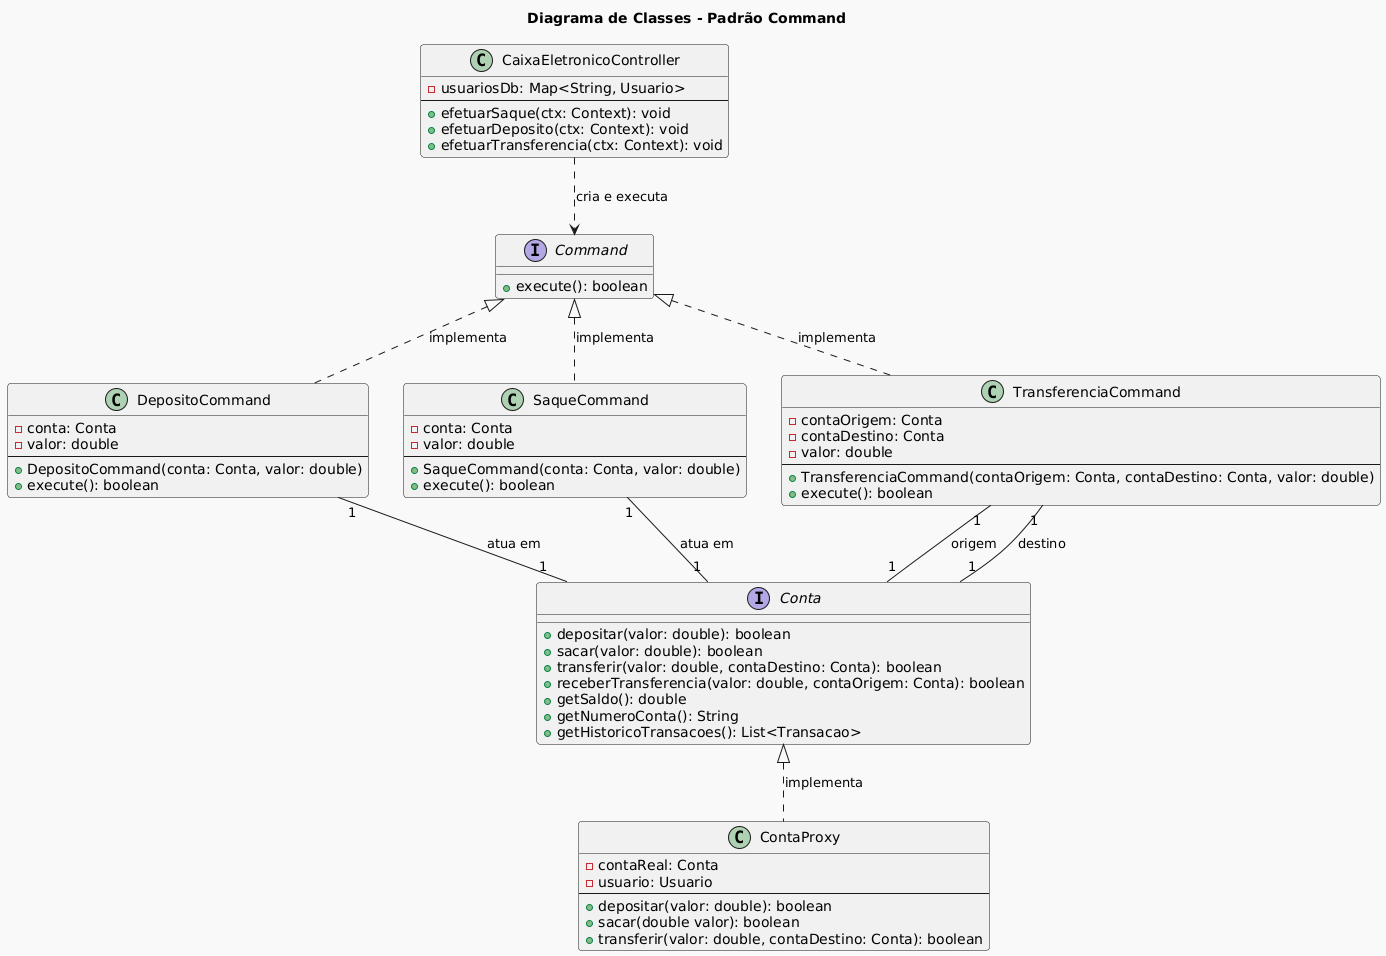

The diagram above was rendered by PlantUML. Its source (embedded in the PNG):
@startuml
!theme mars

title Diagrama de Classes - Padrão Command

' Command (Comando)
interface Command {
    + execute(): boolean
}

' Concrete Commands (Comandos Concretos)
class DepositoCommand {
    - conta: Conta
    - valor: double
    --
    + DepositoCommand(conta: Conta, valor: double)
    + execute(): boolean
}

class SaqueCommand {
    - conta: Conta
    - valor: double
    --
    + SaqueCommand(conta: Conta, valor: double)
    + execute(): boolean
}

class TransferenciaCommand {
    - contaOrigem: Conta
    - contaDestino: Conta
    - valor: double
    --
    + TransferenciaCommand(contaOrigem: Conta, contaDestino: Conta, valor: double)
    + execute(): boolean
}

' Receiver (Receptor) - O objeto que sabe como executar as operações
interface Conta {
    + depositar(valor: double): boolean
    + sacar(valor: double): boolean
    + transferir(valor: double, contaDestino: Conta): boolean
    + receberTransferencia(valor: double, contaOrigem: Conta): boolean
    + getSaldo(): double
    + getNumeroConta(): String
    + getHistoricoTransacoes(): List<Transacao>
}

' Para referência, lembrando que ContaProxy implementa Conta e delega
class ContaProxy {
    - contaReal: Conta
    - usuario: Usuario
    --
    + depositar(valor: double): boolean
    + sacar(double valor): boolean
    + transferir(valor: double, contaDestino: Conta): boolean
    ' ... outros métodos
}


' Invoker (Invocador) - O objeto que solicita a execução do comando
class CaixaEletronicoController {
    - usuariosDb: Map<String, Usuario>
    --
    + efetuarSaque(ctx: Context): void
    + efetuarDeposito(ctx: Context): void
    + efetuarTransferencia(ctx: Context): void
    ' ... outros métodos
}

' --- Relacionamentos ---

' Comandos Concretos implementam a interface Command
Command <|.. DepositoCommand : "implementa"
Command <|.. SaqueCommand : "implementa"
Command <|.. TransferenciaCommand : "implementa"

' Comandos Concretos têm uma associação com o Receiver (Conta)
' DepositoCommand e SaqueCommand com uma Conta
DepositoCommand "1" -- "1" Conta : "atua em"
SaqueCommand "1" -- "1" Conta : "atua em"

' TransferenciaCommand com duas Contas (origem e destino)
TransferenciaCommand "1" -- "1" Conta : "origem"
TransferenciaCommand "1" -- "1" Conta : "destino"

' Invoker (CaixaEletronicoController) tem uma associação com Command
' Ele cria e executa comandos
CaixaEletronicoController ..> Command : "cria e executa"

' ContaProxy implementa a interface Conta (importante para o Receiver)
Conta <|.. ContaProxy : "implementa"
@enduml